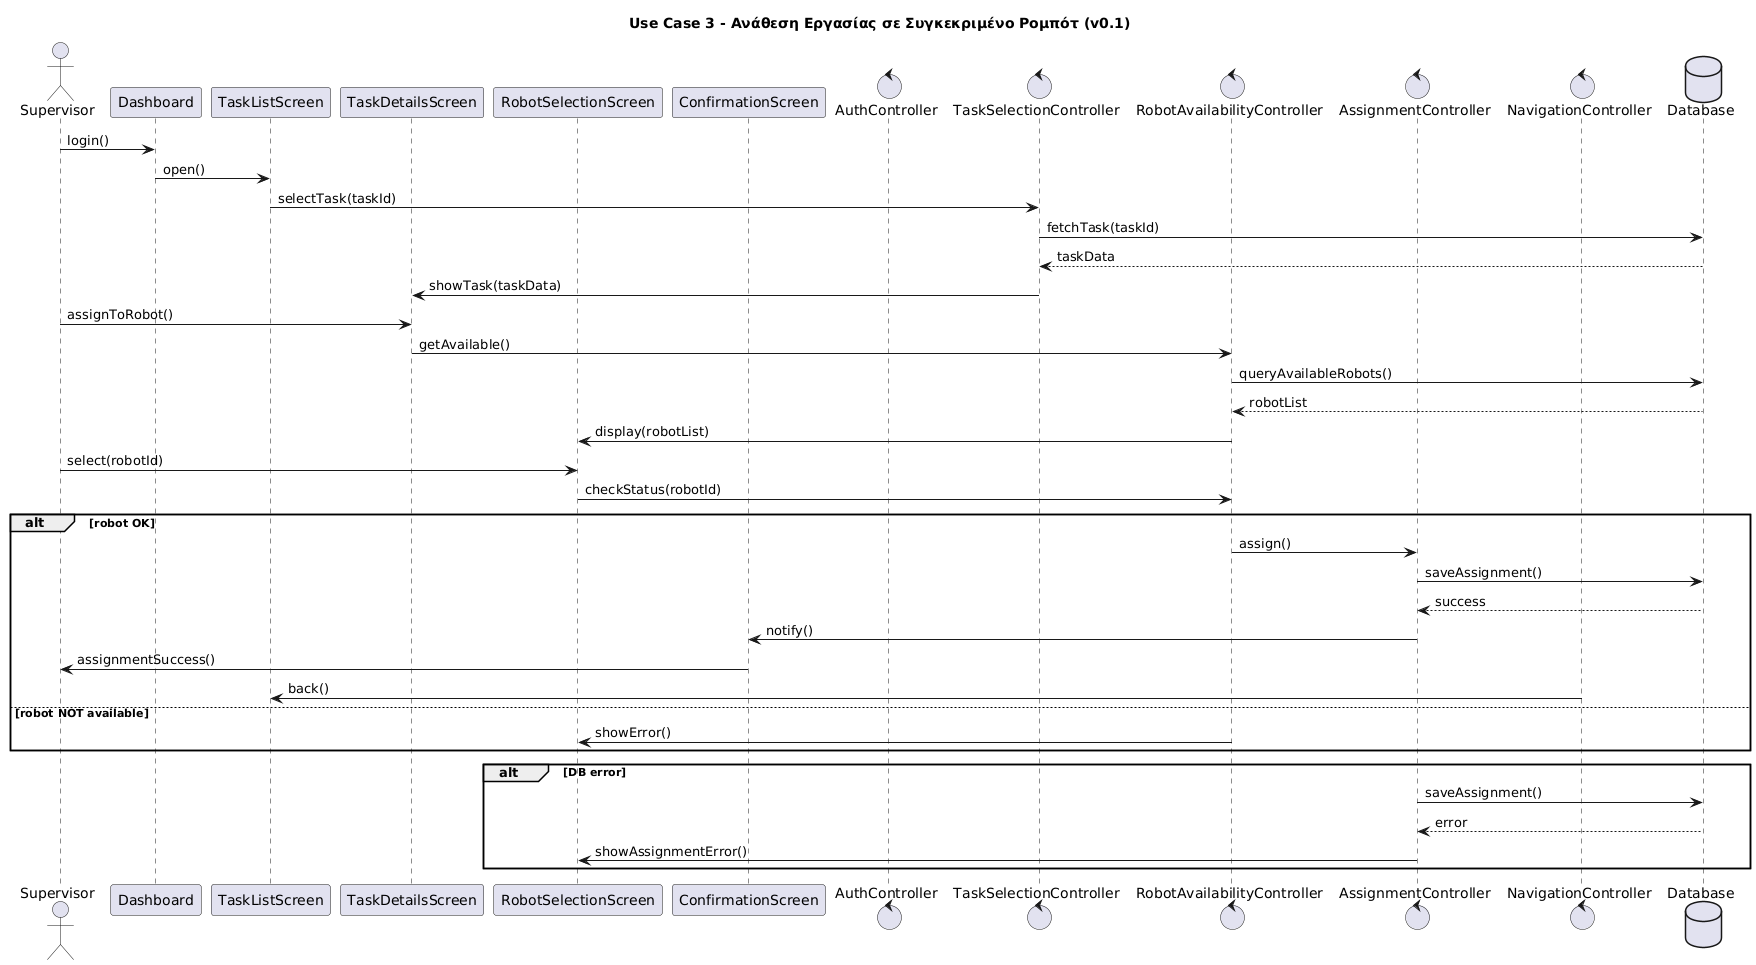

The diagram above was rendered by PlantUML. Its source (embedded in the PNG):
@startuml
title Use Case 3 - Ανάθεση Εργασίας σε Συγκεκριμένο Ρομπότ (v0.1)

actor Supervisor
participant Dashboard
participant TaskListScreen
participant TaskDetailsScreen
participant RobotSelectionScreen
participant ConfirmationScreen
control AuthController
control TaskSelectionController
control RobotAvailabilityController
control AssignmentController
control NavigationController
database Database

Supervisor -> Dashboard : login()
Dashboard -> TaskListScreen : open()
TaskListScreen -> TaskSelectionController : selectTask(taskId)
TaskSelectionController -> Database : fetchTask(taskId)
Database --> TaskSelectionController : taskData
TaskSelectionController -> TaskDetailsScreen : showTask(taskData)

Supervisor -> TaskDetailsScreen : assignToRobot()
TaskDetailsScreen -> RobotAvailabilityController : getAvailable()
RobotAvailabilityController -> Database : queryAvailableRobots()
Database --> RobotAvailabilityController : robotList
RobotAvailabilityController -> RobotSelectionScreen : display(robotList)

Supervisor -> RobotSelectionScreen : select(robotId)
RobotSelectionScreen -> RobotAvailabilityController : checkStatus(robotId)
alt robot OK
    RobotAvailabilityController -> AssignmentController : assign()
    AssignmentController -> Database : saveAssignment()
    Database --> AssignmentController : success
    AssignmentController -> ConfirmationScreen : notify()
    ConfirmationScreen -> Supervisor : assignmentSuccess()
    NavigationController -> TaskListScreen : back()
else robot NOT available
    RobotAvailabilityController -> RobotSelectionScreen : showError()
end

alt DB error
    AssignmentController -> Database : saveAssignment()
    Database --> AssignmentController : error
    AssignmentController -> RobotSelectionScreen : showAssignmentError()
end
@enduml